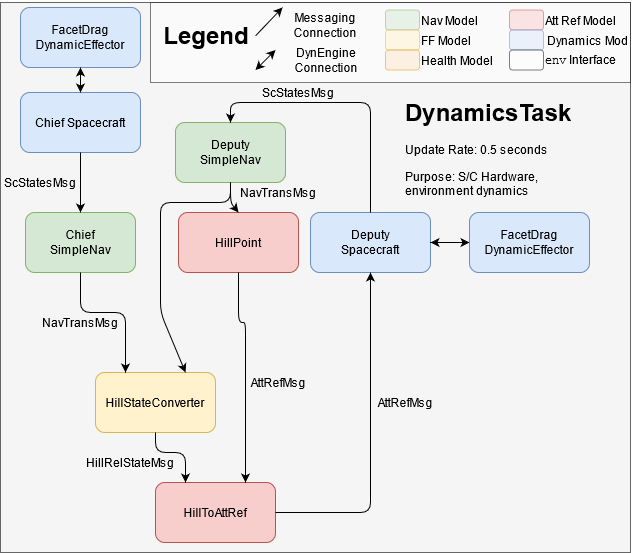

The diagram above was exported from draw.io. Its source (the exported page's mxGraphModel, read from the mxfile embedded in the PNG):
<mxGraphModel dx="1465" dy="842" grid="1" gridSize="10" guides="1" tooltips="1" connect="1" arrows="1" fold="1" page="1" pageScale="1" pageWidth="850" pageHeight="1100" math="0" shadow="0">
  <root>
    <mxCell id="0" />
    <mxCell id="1" parent="0" />
    <mxCell id="2" value="" style="rounded=0;whiteSpace=wrap;html=1;fillColor=#f5f5f5;strokeColor=#666666;fontColor=#333333;" vertex="1" parent="1">
      <mxGeometry x="10" y="10" width="630" height="550" as="geometry" />
    </mxCell>
    <mxCell id="3" value="&lt;h1&gt;DynamicsTask&lt;/h1&gt;&lt;p&gt;Update Rate: 0.5 seconds&lt;/p&gt;&lt;p&gt;Purpose: S/C Hardware, environment dynamics&lt;br&gt;&lt;/p&gt;" style="text;html=1;strokeColor=none;fillColor=none;spacing=5;spacingTop=-20;whiteSpace=wrap;overflow=hidden;rounded=0;" vertex="1" parent="1">
      <mxGeometry x="410" y="100" width="179.5" height="110" as="geometry" />
    </mxCell>
    <mxCell id="4" value="" style="rounded=0;whiteSpace=wrap;html=1;opacity=50;" vertex="1" parent="1">
      <mxGeometry x="160" y="10" width="480" height="80" as="geometry" />
    </mxCell>
    <mxCell id="5" value="&lt;b&gt;&lt;font style=&quot;font-size: 24px&quot;&gt;Legend&lt;/font&gt;&lt;/b&gt;" style="text;html=1;strokeColor=none;fillColor=none;align=center;verticalAlign=middle;whiteSpace=wrap;rounded=0;opacity=50;" vertex="1" parent="1">
      <mxGeometry x="181" y="32.5" width="70" height="20" as="geometry" />
    </mxCell>
    <mxCell id="6" value="DynEngine Connection" style="text;html=1;strokeColor=none;fillColor=none;align=center;verticalAlign=middle;whiteSpace=wrap;rounded=0;opacity=50;" vertex="1" parent="1">
      <mxGeometry x="277" y="47.5" width="118" height="40" as="geometry" />
    </mxCell>
    <mxCell id="7" value="" style="endArrow=classic;html=1;exitX=0.432;exitY=-0.04;exitDx=0;exitDy=0;exitPerimeter=0;" edge="1" parent="1">
      <mxGeometry width="50" height="50" relative="1" as="geometry">
        <mxPoint x="264.9960000000001" y="43.40000000000009" as="sourcePoint" />
        <mxPoint x="292.02" y="15" as="targetPoint" />
      </mxGeometry>
    </mxCell>
    <mxCell id="8" value="" style="rounded=1;whiteSpace=wrap;html=1;fillColor=#d5e8d4;opacity=50;strokeColor=#82b366;" vertex="1" parent="1">
      <mxGeometry x="395" y="17.5" width="34" height="20" as="geometry" />
    </mxCell>
    <mxCell id="9" value="&lt;div&gt;Messaging&lt;/div&gt;&lt;div&gt;Connection&lt;br&gt;&lt;/div&gt;" style="text;html=1;strokeColor=none;fillColor=none;align=center;verticalAlign=middle;whiteSpace=wrap;rounded=0;opacity=50;" vertex="1" parent="1">
      <mxGeometry x="275" y="12.5" width="120" height="40" as="geometry" />
    </mxCell>
    <mxCell id="10" value="Nav Model" style="text;html=1;strokeColor=none;fillColor=none;align=left;verticalAlign=middle;whiteSpace=wrap;rounded=0;opacity=50;" vertex="1" parent="1">
      <mxGeometry x="429" y="12.5" width="90" height="30" as="geometry" />
    </mxCell>
    <mxCell id="11" value="FF Model" style="text;html=1;strokeColor=none;fillColor=none;align=left;verticalAlign=middle;whiteSpace=wrap;rounded=0;opacity=50;" vertex="1" parent="1">
      <mxGeometry x="429" y="35" width="98" height="25" as="geometry" />
    </mxCell>
    <mxCell id="12" value="" style="rounded=1;whiteSpace=wrap;html=1;fillColor=#fff2cc;opacity=50;strokeColor=#d6b656;" vertex="1" parent="1">
      <mxGeometry x="395" y="37.5" width="34" height="20" as="geometry" />
    </mxCell>
    <mxCell id="13" value="" style="rounded=1;whiteSpace=wrap;html=1;fillColor=#ffe6cc;opacity=50;strokeColor=#d79b00;" vertex="1" parent="1">
      <mxGeometry x="395" y="57.5" width="34" height="20" as="geometry" />
    </mxCell>
    <mxCell id="14" value="&lt;div align=&quot;left&quot;&gt;Health Model&lt;/div&gt;" style="text;html=1;strokeColor=none;fillColor=none;align=left;verticalAlign=middle;whiteSpace=wrap;rounded=0;opacity=50;" vertex="1" parent="1">
      <mxGeometry x="429" y="55" width="98" height="25" as="geometry" />
    </mxCell>
    <mxCell id="15" value="" style="rounded=1;whiteSpace=wrap;html=1;fillColor=#f8cecc;opacity=50;strokeColor=#b85450;" vertex="1" parent="1">
      <mxGeometry x="519" y="17.5" width="34" height="20" as="geometry" />
    </mxCell>
    <mxCell id="16" value="Att Ref Model" style="text;html=1;strokeColor=none;fillColor=none;align=left;verticalAlign=middle;whiteSpace=wrap;rounded=0;opacity=50;" vertex="1" parent="1">
      <mxGeometry x="553" y="15" width="98" height="25" as="geometry" />
    </mxCell>
    <mxCell id="17" value="" style="rounded=1;whiteSpace=wrap;html=1;fillColor=#dae8fc;opacity=50;strokeColor=#6c8ebf;" vertex="1" parent="1">
      <mxGeometry x="519" y="37.5" width="34" height="20" as="geometry" />
    </mxCell>
    <mxCell id="18" value="Dynamics Mod" style="text;html=1;strokeColor=none;fillColor=none;align=left;verticalAlign=middle;whiteSpace=wrap;rounded=0;opacity=50;" vertex="1" parent="1">
      <mxGeometry x="555" y="35" width="98" height="25" as="geometry" />
    </mxCell>
    <mxCell id="19" value="" style="rounded=1;whiteSpace=wrap;html=1;opacity=50;" vertex="1" parent="1">
      <mxGeometry x="519" y="57.5" width="34" height="20" as="geometry" />
    </mxCell>
    <mxCell id="20" value="&lt;font face=&quot;Courier New&quot;&gt;env&lt;/font&gt; Interface" style="text;html=1;strokeColor=none;fillColor=none;align=left;verticalAlign=middle;whiteSpace=wrap;rounded=0;opacity=50;" vertex="1" parent="1">
      <mxGeometry x="553" y="55" width="98" height="25" as="geometry" />
    </mxCell>
    <mxCell id="21" value="" style="endArrow=classic;startArrow=classic;html=1;" edge="1" parent="1">
      <mxGeometry width="50" height="50" relative="1" as="geometry">
        <mxPoint x="265" y="77.5" as="sourcePoint" />
        <mxPoint x="285" y="57.5" as="targetPoint" />
      </mxGeometry>
    </mxCell>
    <mxCell id="22" value="&lt;div&gt;Deputy&lt;/div&gt;&lt;div&gt;SimpleNav&lt;br&gt;&lt;/div&gt;" style="rounded=1;whiteSpace=wrap;html=1;fillColor=#d5e8d4;strokeColor=#82b366;" vertex="1" parent="1">
      <mxGeometry x="185" y="130" width="110" height="60" as="geometry" />
    </mxCell>
    <mxCell id="23" value="&lt;div&gt;Chief &lt;br&gt;&lt;/div&gt;&lt;div&gt;SimpleNav&lt;br&gt;&lt;/div&gt;" style="rounded=1;whiteSpace=wrap;html=1;fillColor=#d5e8d4;strokeColor=#82b366;" vertex="1" parent="1">
      <mxGeometry x="35" y="220" width="110" height="60" as="geometry" />
    </mxCell>
    <mxCell id="24" value="HillStateConverter" style="rounded=1;whiteSpace=wrap;html=1;fillColor=#fff2cc;strokeColor=#d6b656;" vertex="1" parent="1">
      <mxGeometry x="105" y="380" width="120" height="60" as="geometry" />
    </mxCell>
    <mxCell id="25" value="HillToAttRef" style="rounded=1;whiteSpace=wrap;html=1;fillColor=#f8cecc;strokeColor=#b85450;" vertex="1" parent="1">
      <mxGeometry x="165" y="490" width="120" height="60" as="geometry" />
    </mxCell>
    <mxCell id="26" value="&lt;div&gt;Deputy&lt;/div&gt;&lt;div&gt;Spacecraft&lt;br&gt;&lt;/div&gt;" style="rounded=1;whiteSpace=wrap;html=1;fillColor=#dae8fc;strokeColor=#6c8ebf;" vertex="1" parent="1">
      <mxGeometry x="320" y="220" width="120" height="60" as="geometry" />
    </mxCell>
    <mxCell id="27" value="" style="endArrow=classic;html=1;exitX=1;exitY=0.5;exitDx=0;exitDy=0;entryX=0.5;entryY=1;entryDx=0;entryDy=0;" edge="1" source="25" target="26" parent="1">
      <mxGeometry width="50" height="50" relative="1" as="geometry">
        <mxPoint x="295" y="400" as="sourcePoint" />
        <mxPoint x="345" y="350" as="targetPoint" />
        <Array as="points">
          <mxPoint x="380" y="520" />
        </Array>
      </mxGeometry>
    </mxCell>
    <mxCell id="28" value="" style="endArrow=classic;html=1;exitX=0.5;exitY=1;exitDx=0;exitDy=0;entryX=0.25;entryY=0;entryDx=0;entryDy=0;" edge="1" source="24" target="25" parent="1">
      <mxGeometry width="50" height="50" relative="1" as="geometry">
        <mxPoint x="295" y="470" as="sourcePoint" />
        <mxPoint x="345" y="420" as="targetPoint" />
        <Array as="points">
          <mxPoint x="165" y="460" />
          <mxPoint x="195" y="460" />
        </Array>
      </mxGeometry>
    </mxCell>
    <mxCell id="29" value="" style="endArrow=classic;html=1;exitX=0.5;exitY=1;exitDx=0;exitDy=0;entryX=0.25;entryY=0;entryDx=0;entryDy=0;" edge="1" source="23" target="24" parent="1">
      <mxGeometry width="50" height="50" relative="1" as="geometry">
        <mxPoint x="165" y="440" as="sourcePoint" />
        <mxPoint x="215" y="390" as="targetPoint" />
        <Array as="points">
          <mxPoint x="90" y="320" />
          <mxPoint x="135" y="320" />
        </Array>
      </mxGeometry>
    </mxCell>
    <mxCell id="30" value="" style="endArrow=classic;html=1;exitX=0.5;exitY=0;exitDx=0;exitDy=0;entryX=0.5;entryY=0;entryDx=0;entryDy=0;" edge="1" source="26" target="22" parent="1">
      <mxGeometry width="50" height="50" relative="1" as="geometry">
        <mxPoint x="345" y="370" as="sourcePoint" />
        <mxPoint x="395" y="320" as="targetPoint" />
        <Array as="points">
          <mxPoint x="380" y="110" />
          <mxPoint x="340" y="110" />
          <mxPoint x="240" y="110" />
        </Array>
      </mxGeometry>
    </mxCell>
    <mxCell id="31" value="" style="endArrow=classic;html=1;exitX=0.5;exitY=1;exitDx=0;exitDy=0;" edge="1" source="22" parent="1">
      <mxGeometry width="50" height="50" relative="1" as="geometry">
        <mxPoint x="260" y="280.0000000000002" as="sourcePoint" />
        <mxPoint x="195" y="380" as="targetPoint" />
        <Array as="points">
          <mxPoint x="240" y="210" />
          <mxPoint x="170" y="210" />
          <mxPoint x="170" y="320" />
        </Array>
      </mxGeometry>
    </mxCell>
    <mxCell id="32" value="" style="endArrow=classic;startArrow=classic;html=1;exitX=1;exitY=0.5;exitDx=0;exitDy=0;entryX=0;entryY=0.5;entryDx=0;entryDy=0;" edge="1" source="26" target="37" parent="1">
      <mxGeometry width="50" height="50" relative="1" as="geometry">
        <mxPoint x="555" y="410" as="sourcePoint" />
        <mxPoint x="535" y="260" as="targetPoint" />
      </mxGeometry>
    </mxCell>
    <mxCell id="33" value="&lt;div&gt;FacetDrag&lt;/div&gt;&lt;div&gt;DynamicEffector&lt;/div&gt;" style="rounded=1;whiteSpace=wrap;html=1;fillColor=#dae8fc;strokeColor=#6c8ebf;" vertex="1" parent="1">
      <mxGeometry x="30" y="15" width="120" height="60" as="geometry" />
    </mxCell>
    <mxCell id="34" value="HillPoint" style="rounded=1;whiteSpace=wrap;html=1;fillColor=#f8cecc;strokeColor=#b85450;" vertex="1" parent="1">
      <mxGeometry x="188" y="220" width="120" height="60" as="geometry" />
    </mxCell>
    <mxCell id="35" value="" style="endArrow=classic;html=1;exitX=0.5;exitY=1;exitDx=0;exitDy=0;entryX=0.75;entryY=0;entryDx=0;entryDy=0;" edge="1" source="34" target="25" parent="1">
      <mxGeometry width="50" height="50" relative="1" as="geometry">
        <mxPoint x="265" y="440" as="sourcePoint" />
        <mxPoint x="315" y="390" as="targetPoint" />
        <Array as="points">
          <mxPoint x="248" y="330" />
          <mxPoint x="255" y="330" />
        </Array>
      </mxGeometry>
    </mxCell>
    <mxCell id="36" value="Chief Spacecraft" style="rounded=1;whiteSpace=wrap;html=1;fillColor=#dae8fc;strokeColor=#6c8ebf;" vertex="1" parent="1">
      <mxGeometry x="30" y="100" width="120" height="60" as="geometry" />
    </mxCell>
    <mxCell id="37" value="&lt;div&gt;FacetDrag&lt;/div&gt;&lt;div&gt;DynamicEffector&lt;/div&gt;" style="rounded=1;whiteSpace=wrap;html=1;fillColor=#dae8fc;strokeColor=#6c8ebf;" vertex="1" parent="1">
      <mxGeometry x="479" y="220" width="120" height="60" as="geometry" />
    </mxCell>
    <mxCell id="38" value="" style="endArrow=classic;html=1;exitX=0.5;exitY=1;exitDx=0;exitDy=0;entryX=0.5;entryY=0;entryDx=0;entryDy=0;" edge="1" source="36" target="23" parent="1">
      <mxGeometry width="50" height="50" relative="1" as="geometry">
        <mxPoint x="260" y="410" as="sourcePoint" />
        <mxPoint x="310" y="360" as="targetPoint" />
      </mxGeometry>
    </mxCell>
    <mxCell id="39" value="" style="endArrow=classic;startArrow=classic;html=1;exitX=0.5;exitY=0;exitDx=0;exitDy=0;entryX=0.5;entryY=1;entryDx=0;entryDy=0;" edge="1" source="36" target="33" parent="1">
      <mxGeometry width="50" height="50" relative="1" as="geometry">
        <mxPoint x="150" y="280" as="sourcePoint" />
        <mxPoint x="200" y="230" as="targetPoint" />
      </mxGeometry>
    </mxCell>
    <mxCell id="40" value="AttRefMsg" style="text;html=1;strokeColor=none;fillColor=none;align=center;verticalAlign=middle;whiteSpace=wrap;rounded=0;" vertex="1" parent="1">
      <mxGeometry x="395" y="400" width="40" height="20" as="geometry" />
    </mxCell>
    <mxCell id="41" value="ScStatesMsg" style="text;html=1;strokeColor=none;fillColor=none;align=center;verticalAlign=middle;whiteSpace=wrap;rounded=0;" vertex="1" parent="1">
      <mxGeometry x="30" y="180" width="40" height="20" as="geometry" />
    </mxCell>
    <mxCell id="42" value="NavTransMsg" style="text;html=1;strokeColor=none;fillColor=none;align=center;verticalAlign=middle;whiteSpace=wrap;rounded=0;" vertex="1" parent="1">
      <mxGeometry x="268" y="190" width="40" height="20" as="geometry" />
    </mxCell>
    <mxCell id="43" value="ScStatesMsg" style="text;html=1;strokeColor=none;fillColor=none;align=center;verticalAlign=middle;whiteSpace=wrap;rounded=0;" vertex="1" parent="1">
      <mxGeometry x="288" y="90" width="40" height="20" as="geometry" />
    </mxCell>
    <mxCell id="44" value="NavTransMsg" style="text;html=1;strokeColor=none;fillColor=none;align=center;verticalAlign=middle;whiteSpace=wrap;rounded=0;" vertex="1" parent="1">
      <mxGeometry x="70" y="320" width="40" height="20" as="geometry" />
    </mxCell>
    <mxCell id="45" value="HillRelStateMsg" style="text;html=1;strokeColor=none;fillColor=none;align=center;verticalAlign=middle;whiteSpace=wrap;rounded=0;" vertex="1" parent="1">
      <mxGeometry x="120" y="460" width="40" height="20" as="geometry" />
    </mxCell>
    <mxCell id="46" value="AttRefMsg" style="text;html=1;strokeColor=none;fillColor=none;align=center;verticalAlign=middle;whiteSpace=wrap;rounded=0;" vertex="1" parent="1">
      <mxGeometry x="268" y="380" width="40" height="20" as="geometry" />
    </mxCell>
    <mxCell id="47" value="" style="endArrow=classic;html=1;exitX=0.5;exitY=1;exitDx=0;exitDy=0;entryX=0.5;entryY=0;entryDx=0;entryDy=0;" edge="1" source="22" target="34" parent="1">
      <mxGeometry width="50" height="50" relative="1" as="geometry">
        <mxPoint x="260" y="280" as="sourcePoint" />
        <mxPoint x="310" y="230" as="targetPoint" />
        <Array as="points">
          <mxPoint x="240" y="210" />
        </Array>
      </mxGeometry>
    </mxCell>
  </root>
</mxGraphModel>